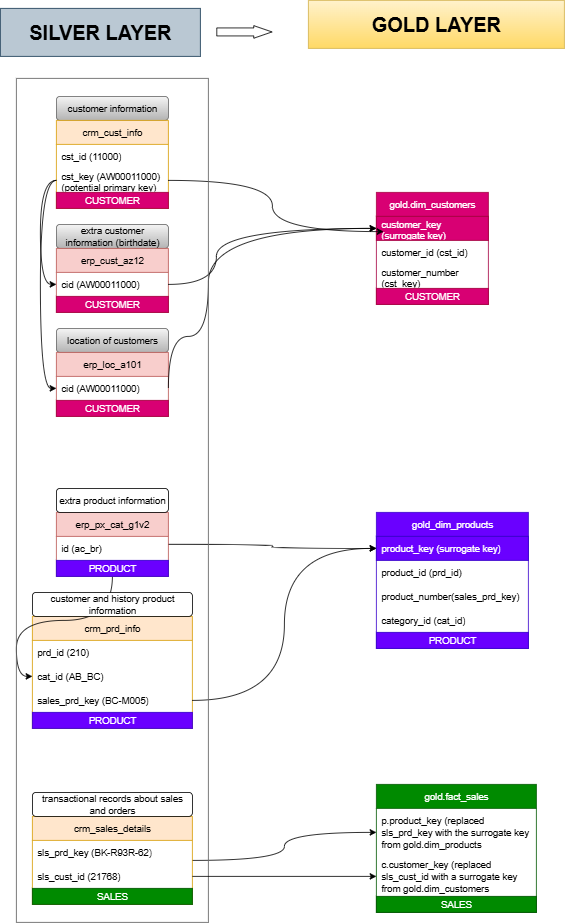

The diagram above was exported from draw.io. Its source (the exported page's mxGraphModel, read from the mxfile embedded in the PNG):
<mxGraphModel dx="1489" dy="-206" grid="1" gridSize="10" guides="1" tooltips="1" connect="1" arrows="1" fold="1" page="1" pageScale="1" pageWidth="850" pageHeight="1100" math="0" shadow="0">
  <root>
    <mxCell id="0" />
    <mxCell id="1" parent="0" />
    <mxCell id="YejMCzLAq8R-BGp7x8xK-1" value="GOLD LAYER" style="rounded=0;whiteSpace=wrap;html=1;fontSize=25;fontStyle=1;fillColor=#fff2cc;gradientColor=#ffd966;strokeColor=#d6b656;" parent="1" vertex="1">
      <mxGeometry x="1045" y="1260" width="320" height="60" as="geometry" />
    </mxCell>
    <mxCell id="YejMCzLAq8R-BGp7x8xK-2" value="gold.dim_customers" style="swimlane;fontStyle=0;childLayout=stackLayout;horizontal=1;startSize=30;horizontalStack=0;resizeParent=1;resizeParentMax=0;resizeLast=0;collapsible=1;marginBottom=0;whiteSpace=wrap;html=1;fillColor=#d80073;strokeColor=#A50040;fontColor=#ffffff;" parent="1" vertex="1">
      <mxGeometry x="1130" y="1500" width="140" height="140" as="geometry" />
    </mxCell>
    <mxCell id="YejMCzLAq8R-BGp7x8xK-3" value="customer_key (surrogate key)" style="text;strokeColor=#A50040;fillColor=#d80073;align=left;verticalAlign=middle;spacingLeft=4;spacingRight=4;overflow=hidden;points=[[0,0.5],[1,0.5]];portConstraint=eastwest;rotatable=0;whiteSpace=wrap;html=1;fontColor=#ffffff;" parent="YejMCzLAq8R-BGp7x8xK-2" vertex="1">
      <mxGeometry y="30" width="140" height="30" as="geometry" />
    </mxCell>
    <mxCell id="YejMCzLAq8R-BGp7x8xK-4" value="customer_id (cst_id)" style="text;strokeColor=none;fillColor=none;align=left;verticalAlign=middle;spacingLeft=4;spacingRight=4;overflow=hidden;points=[[0,0.5],[1,0.5]];portConstraint=eastwest;rotatable=0;whiteSpace=wrap;html=1;" parent="YejMCzLAq8R-BGp7x8xK-2" vertex="1">
      <mxGeometry y="60" width="140" height="30" as="geometry" />
    </mxCell>
    <mxCell id="YejMCzLAq8R-BGp7x8xK-5" value="customer_number (cst_key)" style="text;strokeColor=none;fillColor=none;align=left;verticalAlign=middle;spacingLeft=4;spacingRight=4;overflow=hidden;points=[[0,0.5],[1,0.5]];portConstraint=eastwest;rotatable=0;whiteSpace=wrap;html=1;" parent="YejMCzLAq8R-BGp7x8xK-2" vertex="1">
      <mxGeometry y="90" width="140" height="30" as="geometry" />
    </mxCell>
    <mxCell id="YejMCzLAq8R-BGp7x8xK-6" value="CUSTOMER" style="rounded=0;whiteSpace=wrap;html=1;fillColor=#d80073;strokeColor=#A50040;fontColor=#ffffff;" parent="YejMCzLAq8R-BGp7x8xK-2" vertex="1">
      <mxGeometry y="120" width="140" height="20" as="geometry" />
    </mxCell>
    <mxCell id="YejMCzLAq8R-BGp7x8xK-7" value="customer information" style="rounded=1;whiteSpace=wrap;html=1;fillColor=#f5f5f5;gradientColor=#b3b3b3;strokeColor=#666666;" parent="1" vertex="1">
      <mxGeometry x="730" y="1380" width="140" height="30" as="geometry" />
    </mxCell>
    <mxCell id="YejMCzLAq8R-BGp7x8xK-8" value="crm_cust_info" style="swimlane;fontStyle=0;childLayout=stackLayout;horizontal=1;startSize=30;horizontalStack=0;resizeParent=1;resizeParentMax=0;resizeLast=0;collapsible=1;marginBottom=0;whiteSpace=wrap;html=1;fillColor=#ffe6cc;strokeColor=#d79b00;" parent="1" vertex="1">
      <mxGeometry x="730" y="1410" width="140" height="110" as="geometry" />
    </mxCell>
    <mxCell id="YejMCzLAq8R-BGp7x8xK-9" value="cst_id (11000)" style="text;strokeColor=none;fillColor=none;align=left;verticalAlign=middle;spacingLeft=4;spacingRight=4;overflow=hidden;points=[[0,0.5],[1,0.5]];portConstraint=eastwest;rotatable=0;whiteSpace=wrap;html=1;" parent="YejMCzLAq8R-BGp7x8xK-8" vertex="1">
      <mxGeometry y="30" width="140" height="30" as="geometry" />
    </mxCell>
    <mxCell id="YejMCzLAq8R-BGp7x8xK-10" value="cst_key (AW00011000) (potential primary key)" style="text;strokeColor=none;fillColor=none;align=left;verticalAlign=middle;spacingLeft=4;spacingRight=4;overflow=hidden;points=[[0,0.5],[1,0.5]];portConstraint=eastwest;rotatable=0;whiteSpace=wrap;html=1;" parent="YejMCzLAq8R-BGp7x8xK-8" vertex="1">
      <mxGeometry y="60" width="140" height="30" as="geometry" />
    </mxCell>
    <mxCell id="YejMCzLAq8R-BGp7x8xK-11" value="CUSTOMER" style="rounded=0;whiteSpace=wrap;html=1;fillColor=#d80073;strokeColor=#A50040;fontColor=#ffffff;" parent="YejMCzLAq8R-BGp7x8xK-8" vertex="1">
      <mxGeometry y="90" width="140" height="20" as="geometry" />
    </mxCell>
    <mxCell id="YejMCzLAq8R-BGp7x8xK-12" value="extra customer information (birthdate)" style="rounded=1;whiteSpace=wrap;html=1;fillColor=#f5f5f5;gradientColor=#b3b3b3;strokeColor=#666666;" parent="1" vertex="1">
      <mxGeometry x="730" y="1540" width="140" height="30" as="geometry" />
    </mxCell>
    <mxCell id="YejMCzLAq8R-BGp7x8xK-13" value="erp_cust_az12" style="swimlane;fontStyle=0;childLayout=stackLayout;horizontal=1;startSize=30;horizontalStack=0;resizeParent=1;resizeParentMax=0;resizeLast=0;collapsible=1;marginBottom=0;whiteSpace=wrap;html=1;fillColor=#f8cecc;strokeColor=#b85450;" parent="1" vertex="1">
      <mxGeometry x="730" y="1570" width="140" height="80" as="geometry" />
    </mxCell>
    <mxCell id="YejMCzLAq8R-BGp7x8xK-14" value="cid (AW00011000)" style="text;strokeColor=none;fillColor=none;align=left;verticalAlign=middle;spacingLeft=4;spacingRight=4;overflow=hidden;points=[[0,0.5],[1,0.5]];portConstraint=eastwest;rotatable=0;whiteSpace=wrap;html=1;" parent="YejMCzLAq8R-BGp7x8xK-13" vertex="1">
      <mxGeometry y="30" width="140" height="30" as="geometry" />
    </mxCell>
    <mxCell id="YejMCzLAq8R-BGp7x8xK-15" value="CUSTOMER" style="rounded=0;whiteSpace=wrap;html=1;fillColor=#d80073;strokeColor=#A50040;fontColor=#ffffff;" parent="YejMCzLAq8R-BGp7x8xK-13" vertex="1">
      <mxGeometry y="60" width="140" height="20" as="geometry" />
    </mxCell>
    <mxCell id="YejMCzLAq8R-BGp7x8xK-16" value="location of customers" style="rounded=1;whiteSpace=wrap;html=1;fillColor=#f5f5f5;gradientColor=#b3b3b3;strokeColor=#666666;" parent="1" vertex="1">
      <mxGeometry x="730" y="1670" width="140" height="30" as="geometry" />
    </mxCell>
    <mxCell id="YejMCzLAq8R-BGp7x8xK-17" value="erp_loc_a101" style="swimlane;fontStyle=0;childLayout=stackLayout;horizontal=1;startSize=30;horizontalStack=0;resizeParent=1;resizeParentMax=0;resizeLast=0;collapsible=1;marginBottom=0;whiteSpace=wrap;html=1;fillColor=#f8cecc;strokeColor=#b85450;" parent="1" vertex="1">
      <mxGeometry x="730" y="1700" width="140" height="80" as="geometry">
        <mxRectangle x="500" y="195" width="90" height="30" as="alternateBounds" />
      </mxGeometry>
    </mxCell>
    <mxCell id="YejMCzLAq8R-BGp7x8xK-18" value="cid (AW00011000)" style="text;strokeColor=none;fillColor=none;align=left;verticalAlign=middle;spacingLeft=4;spacingRight=4;overflow=hidden;points=[[0,0.5],[1,0.5]];portConstraint=eastwest;rotatable=0;whiteSpace=wrap;html=1;" parent="YejMCzLAq8R-BGp7x8xK-17" vertex="1">
      <mxGeometry y="30" width="140" height="30" as="geometry" />
    </mxCell>
    <mxCell id="YejMCzLAq8R-BGp7x8xK-19" value="CUSTOMER" style="rounded=0;whiteSpace=wrap;html=1;fillColor=#d80073;strokeColor=#A50040;fontColor=#ffffff;" parent="YejMCzLAq8R-BGp7x8xK-17" vertex="1">
      <mxGeometry y="60" width="140" height="20" as="geometry" />
    </mxCell>
    <mxCell id="YejMCzLAq8R-BGp7x8xK-20" style="edgeStyle=orthogonalEdgeStyle;rounded=0;orthogonalLoop=1;jettySize=auto;html=1;exitX=0;exitY=0.5;exitDx=0;exitDy=0;entryX=0;entryY=0.5;entryDx=0;entryDy=0;curved=1;" parent="1" source="YejMCzLAq8R-BGp7x8xK-10" target="YejMCzLAq8R-BGp7x8xK-14" edge="1">
      <mxGeometry relative="1" as="geometry" />
    </mxCell>
    <mxCell id="YejMCzLAq8R-BGp7x8xK-21" style="edgeStyle=orthogonalEdgeStyle;rounded=0;orthogonalLoop=1;jettySize=auto;html=1;exitX=0;exitY=0.5;exitDx=0;exitDy=0;entryX=0;entryY=0.5;entryDx=0;entryDy=0;curved=1;" parent="1" source="YejMCzLAq8R-BGp7x8xK-10" target="YejMCzLAq8R-BGp7x8xK-18" edge="1">
      <mxGeometry relative="1" as="geometry" />
    </mxCell>
    <mxCell id="YejMCzLAq8R-BGp7x8xK-22" value="crm_prd_info" style="swimlane;fontStyle=0;childLayout=stackLayout;horizontal=1;startSize=30;horizontalStack=0;resizeParent=1;resizeParentMax=0;resizeLast=0;collapsible=1;marginBottom=0;whiteSpace=wrap;html=1;fillColor=#ffe6cc;strokeColor=#d79b00;" parent="1" vertex="1">
      <mxGeometry x="700" y="2030" width="200" height="140" as="geometry" />
    </mxCell>
    <mxCell id="YejMCzLAq8R-BGp7x8xK-23" value="prd_id (210)" style="text;strokeColor=none;fillColor=none;align=left;verticalAlign=middle;spacingLeft=4;spacingRight=4;overflow=hidden;points=[[0,0.5],[1,0.5]];portConstraint=eastwest;rotatable=0;whiteSpace=wrap;html=1;" parent="YejMCzLAq8R-BGp7x8xK-22" vertex="1">
      <mxGeometry y="30" width="200" height="30" as="geometry" />
    </mxCell>
    <mxCell id="YejMCzLAq8R-BGp7x8xK-24" value="cat_id (AB_BC)" style="text;strokeColor=none;fillColor=none;align=left;verticalAlign=middle;spacingLeft=4;spacingRight=4;overflow=hidden;points=[[0,0.5],[1,0.5]];portConstraint=eastwest;rotatable=0;whiteSpace=wrap;html=1;" parent="YejMCzLAq8R-BGp7x8xK-22" vertex="1">
      <mxGeometry y="60" width="200" height="30" as="geometry" />
    </mxCell>
    <mxCell id="YejMCzLAq8R-BGp7x8xK-25" value="sales_prd_key (BC-M005)" style="text;strokeColor=none;fillColor=none;align=left;verticalAlign=middle;spacingLeft=4;spacingRight=4;overflow=hidden;points=[[0,0.5],[1,0.5]];portConstraint=eastwest;rotatable=0;whiteSpace=wrap;html=1;" parent="YejMCzLAq8R-BGp7x8xK-22" vertex="1">
      <mxGeometry y="90" width="200" height="30" as="geometry" />
    </mxCell>
    <mxCell id="YejMCzLAq8R-BGp7x8xK-26" value="PRODUCT" style="rounded=0;whiteSpace=wrap;html=1;fillColor=#6a00ff;strokeColor=#3700CC;fontColor=#ffffff;" parent="YejMCzLAq8R-BGp7x8xK-22" vertex="1">
      <mxGeometry y="120" width="200" height="20" as="geometry" />
    </mxCell>
    <mxCell id="YejMCzLAq8R-BGp7x8xK-27" style="edgeStyle=orthogonalEdgeStyle;rounded=0;orthogonalLoop=1;jettySize=auto;html=1;entryX=0;entryY=0.5;entryDx=0;entryDy=0;curved=1;" parent="1" source="YejMCzLAq8R-BGp7x8xK-30" target="YejMCzLAq8R-BGp7x8xK-24" edge="1">
      <mxGeometry relative="1" as="geometry" />
    </mxCell>
    <mxCell id="YejMCzLAq8R-BGp7x8xK-28" value="customer and history product information" style="rounded=1;whiteSpace=wrap;html=1;" parent="1" vertex="1">
      <mxGeometry x="700" y="2000" width="200" height="30" as="geometry" />
    </mxCell>
    <mxCell id="YejMCzLAq8R-BGp7x8xK-29" style="edgeStyle=orthogonalEdgeStyle;rounded=0;orthogonalLoop=1;jettySize=auto;html=1;exitX=1;exitY=0.5;exitDx=0;exitDy=0;entryX=0;entryY=0.5;entryDx=0;entryDy=0;curved=1;" parent="1" source="YejMCzLAq8R-BGp7x8xK-30" target="YejMCzLAq8R-BGp7x8xK-35" edge="1">
      <mxGeometry relative="1" as="geometry" />
    </mxCell>
    <mxCell id="YejMCzLAq8R-BGp7x8xK-30" value="erp_px_cat_g1v2" style="swimlane;fontStyle=0;childLayout=stackLayout;horizontal=1;startSize=30;horizontalStack=0;resizeParent=1;resizeParentMax=0;resizeLast=0;collapsible=1;marginBottom=0;whiteSpace=wrap;html=1;fillColor=#f8cecc;strokeColor=#b85450;" parent="1" vertex="1">
      <mxGeometry x="730" y="1900" width="140" height="80" as="geometry" />
    </mxCell>
    <mxCell id="YejMCzLAq8R-BGp7x8xK-31" value="id (ac_br)" style="text;strokeColor=none;fillColor=none;align=left;verticalAlign=middle;spacingLeft=4;spacingRight=4;overflow=hidden;points=[[0,0.5],[1,0.5]];portConstraint=eastwest;rotatable=0;whiteSpace=wrap;html=1;" parent="YejMCzLAq8R-BGp7x8xK-30" vertex="1">
      <mxGeometry y="30" width="140" height="30" as="geometry" />
    </mxCell>
    <mxCell id="YejMCzLAq8R-BGp7x8xK-32" value="PRODUCT" style="rounded=0;whiteSpace=wrap;html=1;fillColor=#6a00ff;strokeColor=#3700CC;fontColor=#ffffff;" parent="YejMCzLAq8R-BGp7x8xK-30" vertex="1">
      <mxGeometry y="60" width="140" height="20" as="geometry" />
    </mxCell>
    <mxCell id="YejMCzLAq8R-BGp7x8xK-33" value="extra product information" style="rounded=1;whiteSpace=wrap;html=1;" parent="1" vertex="1">
      <mxGeometry x="730" y="1870" width="140" height="30" as="geometry" />
    </mxCell>
    <mxCell id="YejMCzLAq8R-BGp7x8xK-34" value="gold_dim_products" style="swimlane;fontStyle=0;childLayout=stackLayout;horizontal=1;startSize=30;horizontalStack=0;resizeParent=1;resizeParentMax=0;resizeLast=0;collapsible=1;marginBottom=0;whiteSpace=wrap;html=1;fillColor=#6a00ff;strokeColor=#3700CC;fontColor=#ffffff;" parent="1" vertex="1">
      <mxGeometry x="1130" y="1900" width="190" height="170" as="geometry" />
    </mxCell>
    <mxCell id="YejMCzLAq8R-BGp7x8xK-35" value="product_key (surrogate key)" style="text;strokeColor=#3700CC;fillColor=#6a00ff;align=left;verticalAlign=middle;spacingLeft=4;spacingRight=4;overflow=hidden;points=[[0,0.5],[1,0.5]];portConstraint=eastwest;rotatable=0;whiteSpace=wrap;html=1;fontColor=#ffffff;" parent="YejMCzLAq8R-BGp7x8xK-34" vertex="1">
      <mxGeometry y="30" width="190" height="30" as="geometry" />
    </mxCell>
    <mxCell id="YejMCzLAq8R-BGp7x8xK-36" value="product_id (prd_id)" style="text;strokeColor=none;fillColor=none;align=left;verticalAlign=middle;spacingLeft=4;spacingRight=4;overflow=hidden;points=[[0,0.5],[1,0.5]];portConstraint=eastwest;rotatable=0;whiteSpace=wrap;html=1;" parent="YejMCzLAq8R-BGp7x8xK-34" vertex="1">
      <mxGeometry y="60" width="190" height="30" as="geometry" />
    </mxCell>
    <mxCell id="YejMCzLAq8R-BGp7x8xK-37" value="product_number(sales_prd_key)" style="text;strokeColor=none;fillColor=none;align=left;verticalAlign=middle;spacingLeft=4;spacingRight=4;overflow=hidden;points=[[0,0.5],[1,0.5]];portConstraint=eastwest;rotatable=0;whiteSpace=wrap;html=1;" parent="YejMCzLAq8R-BGp7x8xK-34" vertex="1">
      <mxGeometry y="90" width="190" height="30" as="geometry" />
    </mxCell>
    <mxCell id="YejMCzLAq8R-BGp7x8xK-38" value="category_id (cat_id)" style="text;strokeColor=none;fillColor=none;align=left;verticalAlign=middle;spacingLeft=4;spacingRight=4;overflow=hidden;points=[[0,0.5],[1,0.5]];portConstraint=eastwest;rotatable=0;whiteSpace=wrap;html=1;" parent="YejMCzLAq8R-BGp7x8xK-34" vertex="1">
      <mxGeometry y="120" width="190" height="30" as="geometry" />
    </mxCell>
    <mxCell id="YejMCzLAq8R-BGp7x8xK-39" value="PRODUCT" style="rounded=0;whiteSpace=wrap;html=1;fillColor=#6a00ff;strokeColor=#3700CC;fontColor=#ffffff;" parent="YejMCzLAq8R-BGp7x8xK-34" vertex="1">
      <mxGeometry y="150" width="190" height="20" as="geometry" />
    </mxCell>
    <mxCell id="YejMCzLAq8R-BGp7x8xK-40" style="edgeStyle=orthogonalEdgeStyle;rounded=0;orthogonalLoop=1;jettySize=auto;html=1;exitX=1;exitY=0.5;exitDx=0;exitDy=0;entryX=0;entryY=0.5;entryDx=0;entryDy=0;curved=1;" parent="1" source="YejMCzLAq8R-BGp7x8xK-25" target="YejMCzLAq8R-BGp7x8xK-35" edge="1">
      <mxGeometry relative="1" as="geometry" />
    </mxCell>
    <mxCell id="YejMCzLAq8R-BGp7x8xK-41" style="edgeStyle=orthogonalEdgeStyle;rounded=0;orthogonalLoop=1;jettySize=auto;html=1;exitX=1;exitY=0.5;exitDx=0;exitDy=0;entryX=0.064;entryY=0.633;entryDx=0;entryDy=0;entryPerimeter=0;curved=1;" parent="1" source="YejMCzLAq8R-BGp7x8xK-10" target="YejMCzLAq8R-BGp7x8xK-3" edge="1">
      <mxGeometry relative="1" as="geometry" />
    </mxCell>
    <mxCell id="YejMCzLAq8R-BGp7x8xK-42" style="edgeStyle=orthogonalEdgeStyle;rounded=0;orthogonalLoop=1;jettySize=auto;html=1;exitX=1;exitY=0.5;exitDx=0;exitDy=0;entryX=0;entryY=0.5;entryDx=0;entryDy=0;curved=1;" parent="1" source="YejMCzLAq8R-BGp7x8xK-14" target="YejMCzLAq8R-BGp7x8xK-3" edge="1">
      <mxGeometry relative="1" as="geometry">
        <Array as="points">
          <mxPoint x="930" y="1615" />
          <mxPoint x="930" y="1545" />
        </Array>
      </mxGeometry>
    </mxCell>
    <mxCell id="YejMCzLAq8R-BGp7x8xK-43" style="edgeStyle=orthogonalEdgeStyle;rounded=0;orthogonalLoop=1;jettySize=auto;html=1;exitX=1;exitY=0.5;exitDx=0;exitDy=0;curved=1;" parent="1" source="YejMCzLAq8R-BGp7x8xK-18" target="YejMCzLAq8R-BGp7x8xK-3" edge="1">
      <mxGeometry relative="1" as="geometry">
        <Array as="points">
          <mxPoint x="920" y="1680" />
        </Array>
      </mxGeometry>
    </mxCell>
    <mxCell id="YejMCzLAq8R-BGp7x8xK-44" style="edgeStyle=orthogonalEdgeStyle;rounded=0;orthogonalLoop=1;jettySize=auto;html=1;exitX=1;exitY=0.5;exitDx=0;exitDy=0;curved=1;" parent="1" source="YejMCzLAq8R-BGp7x8xK-45" target="YejMCzLAq8R-BGp7x8xK-51" edge="1">
      <mxGeometry relative="1" as="geometry" />
    </mxCell>
    <mxCell id="YejMCzLAq8R-BGp7x8xK-45" value="crm_sales_details" style="swimlane;fontStyle=0;childLayout=stackLayout;horizontal=1;startSize=30;horizontalStack=0;resizeParent=1;resizeParentMax=0;resizeLast=0;collapsible=1;marginBottom=0;whiteSpace=wrap;html=1;fillColor=#ffe6cc;strokeColor=#d79b00;" parent="1" vertex="1">
      <mxGeometry x="700" y="2280" width="200" height="110" as="geometry" />
    </mxCell>
    <mxCell id="YejMCzLAq8R-BGp7x8xK-46" value="sls_prd_key (BK-R93R-62)" style="text;strokeColor=none;fillColor=none;align=left;verticalAlign=middle;spacingLeft=4;spacingRight=4;overflow=hidden;points=[[0,0.5],[1,0.5]];portConstraint=eastwest;rotatable=0;whiteSpace=wrap;html=1;" parent="YejMCzLAq8R-BGp7x8xK-45" vertex="1">
      <mxGeometry y="30" width="200" height="30" as="geometry" />
    </mxCell>
    <mxCell id="YejMCzLAq8R-BGp7x8xK-47" value="sls_cust_id (21768)" style="text;strokeColor=none;fillColor=none;align=left;verticalAlign=middle;spacingLeft=4;spacingRight=4;overflow=hidden;points=[[0,0.5],[1,0.5]];portConstraint=eastwest;rotatable=0;whiteSpace=wrap;html=1;" parent="YejMCzLAq8R-BGp7x8xK-45" vertex="1">
      <mxGeometry y="60" width="200" height="30" as="geometry" />
    </mxCell>
    <mxCell id="YejMCzLAq8R-BGp7x8xK-48" value="SALES" style="rounded=0;whiteSpace=wrap;html=1;fillColor=#008a00;strokeColor=#005700;fontColor=#ffffff;" parent="YejMCzLAq8R-BGp7x8xK-45" vertex="1">
      <mxGeometry y="90" width="200" height="20" as="geometry" />
    </mxCell>
    <mxCell id="YejMCzLAq8R-BGp7x8xK-49" value="transactional records about sales and orders" style="rounded=1;whiteSpace=wrap;html=1;" parent="1" vertex="1">
      <mxGeometry x="700" y="2250" width="200" height="30" as="geometry" />
    </mxCell>
    <mxCell id="kiZioCcOeiOyXsGzL7KM-2" value="" style="rounded=0;whiteSpace=wrap;html=1;fillColor=none;strokeColor=#6A6A6A;" parent="1" vertex="1">
      <mxGeometry x="680" y="1357.5" width="240" height="1055" as="geometry" />
    </mxCell>
    <mxCell id="YejMCzLAq8R-BGp7x8xK-50" value="gold.fact_sales" style="swimlane;fontStyle=0;childLayout=stackLayout;horizontal=1;startSize=30;horizontalStack=0;resizeParent=1;resizeParentMax=0;resizeLast=0;collapsible=1;marginBottom=0;whiteSpace=wrap;html=1;fillColor=#008a00;strokeColor=#005700;fontColor=#ffffff;" parent="1" vertex="1">
      <mxGeometry x="1130" y="2240" width="200" height="160" as="geometry" />
    </mxCell>
    <mxCell id="YejMCzLAq8R-BGp7x8xK-51" value="p.product_key (replaced sls_prd_key with the surrogate key from gold.dim_products" style="text;strokeColor=none;fillColor=none;align=left;verticalAlign=middle;spacingLeft=4;spacingRight=4;overflow=hidden;points=[[0,0.5],[1,0.5]];portConstraint=eastwest;rotatable=0;whiteSpace=wrap;html=1;" parent="YejMCzLAq8R-BGp7x8xK-50" vertex="1">
      <mxGeometry y="30" width="200" height="60" as="geometry" />
    </mxCell>
    <mxCell id="YejMCzLAq8R-BGp7x8xK-52" value="c.customer_key (replaced sls_cust_id with a surrogate key from gold.dim_customers" style="text;strokeColor=none;fillColor=none;align=left;verticalAlign=middle;spacingLeft=4;spacingRight=4;overflow=hidden;points=[[0,0.5],[1,0.5]];portConstraint=eastwest;rotatable=0;whiteSpace=wrap;html=1;" parent="YejMCzLAq8R-BGp7x8xK-50" vertex="1">
      <mxGeometry y="90" width="200" height="50" as="geometry" />
    </mxCell>
    <mxCell id="YejMCzLAq8R-BGp7x8xK-53" value="SALES" style="rounded=0;whiteSpace=wrap;html=1;fillColor=#008a00;strokeColor=#005700;fontColor=#ffffff;" parent="YejMCzLAq8R-BGp7x8xK-50" vertex="1">
      <mxGeometry y="140" width="200" height="20" as="geometry" />
    </mxCell>
    <mxCell id="YejMCzLAq8R-BGp7x8xK-54" style="edgeStyle=orthogonalEdgeStyle;rounded=0;orthogonalLoop=1;jettySize=auto;html=1;exitX=1;exitY=0.5;exitDx=0;exitDy=0;entryX=0;entryY=0.5;entryDx=0;entryDy=0;curved=1;" parent="1" source="YejMCzLAq8R-BGp7x8xK-47" target="YejMCzLAq8R-BGp7x8xK-52" edge="1">
      <mxGeometry relative="1" as="geometry" />
    </mxCell>
    <mxCell id="48i-SMRGoQtw9R710EeX-1" value="SILVER LAYER" style="rounded=0;whiteSpace=wrap;html=1;fontSize=25;fontStyle=1;fillColor=#bac8d3;strokeColor=#23445d;" parent="1" vertex="1">
      <mxGeometry x="660" y="1270" width="250" height="60" as="geometry" />
    </mxCell>
    <mxCell id="48i-SMRGoQtw9R710EeX-3" value="" style="shape=flexArrow;endArrow=classic;html=1;rounded=0;endWidth=4.705882352941177;endSize=7.270588235294118;" parent="1" edge="1">
      <mxGeometry width="50" height="50" relative="1" as="geometry">
        <mxPoint x="930" y="1299.41" as="sourcePoint" />
        <mxPoint x="1000" y="1299.41" as="targetPoint" />
      </mxGeometry>
    </mxCell>
  </root>
</mxGraphModel>